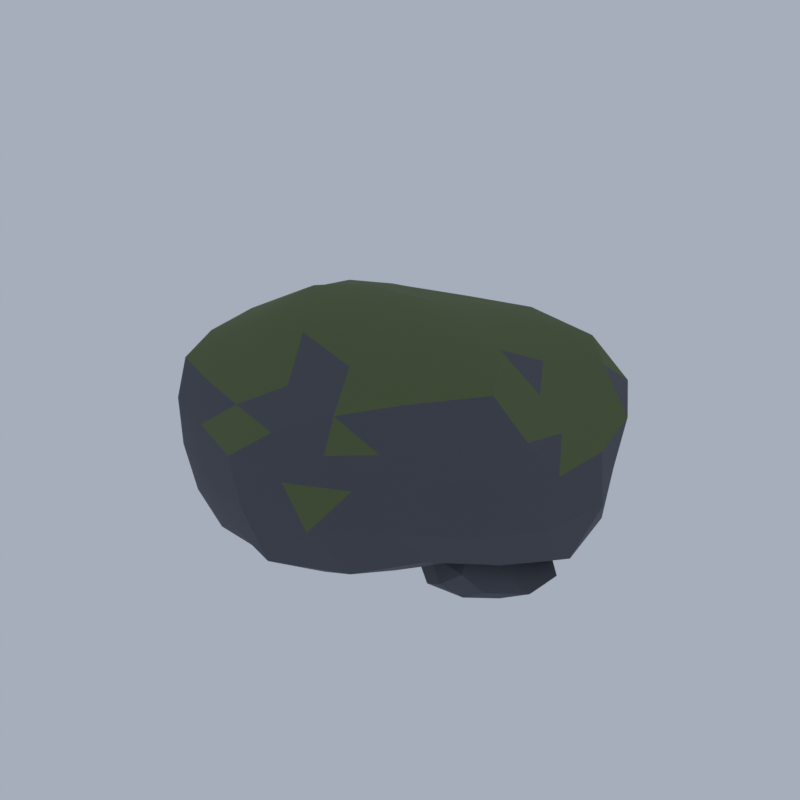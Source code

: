 # Source: E15_04_boulder_04.blend  (saved by Blender 5.2.45; exported with 4.5.12 LTS)
import bpy
from mathutils import Matrix  # noqa: F401  (used for matrix-valued properties, if any)

bpy.ops.wm.read_factory_settings(use_empty=True)
scene = bpy.context.scene
scene.name = 'Scene'

# ---- collections
col_collection = bpy.data.collections.new('Collection'); scene.collection.children.link(col_collection)

# ---- materials (node trees are filled in below, after node groups)
mat_wd_rock_dark_rock = bpy.data.materials.new('wd_rock_dark|Rock')
mat_wd_rock_dark_rock.diffuse_color = (0.0869, 0.09152, 0.1113, 1.0)
mat_wd_moss_grass = bpy.data.materials.new('wd_moss|Grass')
mat_wd_moss_grass.diffuse_color = (0.1113, 0.145, 0.05819, 1.0)

# ---- material node trees
mat_wd_rock_dark_rock.use_nodes = True; mat_wd_rock_dark_rock.node_tree.nodes.clear()
_N = mat_wd_rock_dark_rock.node_tree.nodes; _L = mat_wd_rock_dark_rock.node_tree.links
n0 = _N.new('ShaderNodeBsdfPrincipled'); n0.name = 'Principled BSDF'; n0.location = (-200, 100)
n0.inputs[0].default_value = (0.0869, 0.09152, 0.1113, 1.0)
n0.inputs[2].default_value = 0.96
n0.inputs[10].default_value = 0.005
n1 = _N.new('ShaderNodeOutputMaterial'); n1.name = 'Material Output'; n1.location = (200, 100)
_L.new(n0.outputs[0], n1.inputs[0])
n1.is_active_output = True
mat_wd_moss_grass.use_nodes = True; mat_wd_moss_grass.node_tree.nodes.clear()
_N = mat_wd_moss_grass.node_tree.nodes; _L = mat_wd_moss_grass.node_tree.links
n0 = _N.new('ShaderNodeBsdfPrincipled'); n0.name = 'Principled BSDF'; n0.location = (-200, 100)
n0.inputs[0].default_value = (0.1113, 0.145, 0.05819, 1.0)
n0.inputs[2].default_value = 1.0
n0.inputs[10].default_value = 0.005
n1 = _N.new('ShaderNodeOutputMaterial'); n1.name = 'Material Output'; n1.location = (200, 100)
_L.new(n0.outputs[0], n1.inputs[0])
n1.is_active_output = True

# ---- world
world_world = bpy.data.worlds.new('World'); scene.world = world_world
world_world.use_nodes = True; world_world.node_tree.nodes.clear()
_N = world_world.node_tree.nodes; _L = world_world.node_tree.links
n0 = _N.new('ShaderNodeOutputWorld'); n0.name = 'World Output'; n0.location = (200, 100)
n1 = _N.new('ShaderNodeBackground'); n1.name = 'Background'; n1.location = (-200, 100)
n1.inputs[0].default_value = (0.42, 0.47, 0.55, 1.0)
n1.inputs[1].default_value = 0.9
_L.new(n1.outputs[0], n0.inputs[0])
n0.is_active_output = True
world_world.color = (0.05088, 0.05088, 0.05088)
world_world.sun_shadow_jitter_overblur = 0.0

# ---- meshes
me_boulder_mossy = bpy.data.meshes.new('boulder_mossy')
me_boulder_mossy.from_pydata([(-0.00486, -0.1909, 0.2105), (2.784, -2.048, 0.6015), (-1.223, -3.629, 0.4566), (-3.777, -0.1909, 0.5065), (-1.191, 3.155, 0.4875), (3.228, 1.962, 0.4414), (1.081, -3.253, 2.631), (-3.347, -2.416, 2.812), (-3.563, 2.179, 2.89), (1.278, 3.43, 2.818), (3.739, -0.1909, 2.699), (-0.00486, -0.1909, 4.062), (-0.9906, -2.972, 0.3432), (-0.6054, -1.885, 0.3117), (-0.3228, -1.088, 0.2399), (0.9462, -0.8243, 0.1904), (1.911, -1.467, 0.2516), (2.35, -1.759, 0.3645), (2.084, -2.644, 0.4564), (1.124, -3.376, 0.3892), (-0.1343, -3.65, 0.3949), (3.826, 1.085, 0.3796), (4.119, -0.1909, 0.3638), (3.373, -1.316, 0.4042), (0.9265, 0.4294, 0.1986), (2.062, 1.186, 0.2251), (2.928, 1.762, 0.31), (-3.168, -0.1909, 0.3453), (-2.261, -0.1909, 0.2673), (-1.011, -0.1909, 0.2474), (-2.173, -3.133, 0.3899), (-2.997, -2.184, 0.3868), (-3.336, -1.068, 0.4324), (-0.8758, 2.266, 0.3716), (-0.5688, 1.4, 0.3284), (-0.3028, 0.6496, 0.2617), (-3.524, 0.7363, 0.4007), (-2.674, 1.587, 0.4172), (-1.96, 2.463, 0.423), (-0.1226, 2.957, 0.4425), (1.023, 2.71, 0.4072), (2.38, 2.611, 0.3897), (4.086, -0.7696, 2.233), (4.318, -1.478, 1.607), (3.759, -1.966, 0.9662), (3.499, 1.462, 1.01), (4.13, 1.041, 1.607), (4.21, 0.4053, 2.252), (0.6387, -3.822, 2.214), (-0.00486, -4.176, 1.607), (-0.6702, -3.945, 0.9788), (2.809, -2.75, 1.007), (2.356, -3.169, 1.607), (1.676, -3.244, 2.172), (-3.844, -2.002, 2.26), (-3.952, -1.367, 1.607), (-3.982, -0.7534, 0.9978), (-1.872, -3.583, 0.9794), (-2.492, -3.328, 1.607), (-3.024, -2.937, 2.251), (-3.386, 2.884, 2.328), (-2.495, 2.951, 1.607), (-1.852, 3.165, 0.9861), (-4.346, 0.4232, 0.942), (-4.575, 1.17, 1.607), (-4.314, 1.841, 2.34), (2.095, 3.624, 2.312), (2.655, 3.165, 1.607), (2.895, 2.446, 0.9886), (-0.7034, 3.751, 0.9475), (-0.00486, 4.233, 1.607), (0.7366, 3.993, 2.307), (3.682, -1.162, 2.907), (3.158, -2.298, 3.016), (1.97, -2.872, 2.803), (0.1192, -3.507, 2.834), (-1.07, -3.197, 2.85), (-2.269, -2.851, 2.854), (-3.709, -1.424, 2.942), (-3.844, -0.1909, 2.991), (-3.798, 1.072, 2.974), (-2.514, 2.756, 2.989), (-1.121, 2.958, 2.909), (0.1255, 3.294, 2.896), (2.365, 3.025, 3.041), (3.241, 1.971, 3.053), (3.47, 0.7247, 2.832), (0.3683, -1.244, 4.054), (0.6956, -2.167, 3.746), (0.9351, -2.843, 3.155), (3.254, -0.1909, 3.266), (2.388, -0.1909, 3.866), (1.197, -0.1909, 4.052), (-0.9737, -0.8361, 4.051), (-1.854, -1.422, 3.764), (-2.652, -1.954, 3.272), (-0.874, 0.3879, 4.009), (-1.799, 1.004, 3.699), (-2.761, 1.645, 3.341), (0.3148, 0.7109, 3.932), (0.6502, 1.657, 3.608), (1.059, 2.81, 3.359), (1.481, 0.7989, 3.75), (2.656, 0.8136, 3.366), (1.983, 1.952, 3.483), (-0.5337, 1.301, 3.603), (-0.2259, 2.45, 3.374), (-1.522, 2.069, 3.377), (-2.014, -0.1909, 3.951), (-2.937, 0.4601, 3.452), (-2.863, -0.8253, 3.405), (-0.6201, -1.927, 3.93), (-1.489, -2.402, 3.339), (-0.2193, -2.754, 3.322), (1.754, -1.362, 4.027), (2.08, -2.438, 3.575), (3.102, -1.364, 3.661), (4.008, 1.624, 2.358), (3.437, 2.102, 1.607), (3.286, 2.903, 2.398), (-0.6077, 3.612, 2.31), (-1.344, 3.586, 1.607), (-1.984, 3.259, 2.32), (-4.631, 0.5364, 2.394), (-4.633, -0.1909, 1.607), (-4.303, -0.8667, 2.338), (-1.846, -3.401, 2.271), (-1.295, -3.829, 1.607), (-0.5901, -3.883, 2.29), (2.666, -2.702, 2.249), (3.422, -2.473, 1.607), (3.663, -1.85, 2.293), (1.495, 4.042, 1.607), (1.99, 3.288, 0.8875), (0.6008, 3.63, 0.9002), (-3.737, 2.295, 1.607), (-2.755, 2.395, 0.9459), (-3.726, 1.492, 0.9107), (-3.438, -2.478, 1.607), (-3.445, -1.747, 0.9631), (-2.907, -2.92, 0.9093), (1.343, -3.993, 1.607), (0.6359, -4.233, 0.8592), (1.983, -3.656, 0.8903), (4.633, -0.1909, 1.607), (4.488, -0.8972, 0.8421), (4.284, 0.4834, 0.8768), (1.542, 2.113, 0.316), (0.565, 1.417, 0.2641), (0.1894, 2.13, 0.3538), (-1.58, 1.506, 0.3639), (-1.365, 0.7146, 0.2927), (-2.517, 0.7575, 0.3376), (-2.754, -1.229, 0.3141), (-1.442, -1.148, 0.276), (-1.868, -2.199, 0.323), (3.368, 0.558, 0.2684), (3.092, -0.8785, 0.2945), (2.256, -0.1909, 0.1911), (0.2017, -2.659, 0.3391), (0.5624, -1.791, 0.2656), (1.4, -2.283, 0.341), (2.795, -1.191, 0.0), (3.645, -1.705, 0.07109), (2.417, -2.16, 0.06462), (1.857, -1.191, 0.07528), (2.411, -0.206, 0.06386), (3.764, -0.6043, 0.06555), (3.186, -2.193, 0.6228), (1.824, -1.779, 0.6069), (1.812, -0.5958, 0.6106), (3.194, -0.1677, 0.6296), (3.857, -1.191, 0.5722), (2.795, -1.191, 0.9023), (2.584, -1.732, 0.0276), (3.312, -1.504, 0.03297), (3.14, -2.076, 0.05868), (3.975, -1.191, 0.05577), (3.364, -0.8467, 0.0252), (2.141, -1.191, 0.03107), (1.921, -1.72, 0.06038), (2.581, -0.6426, 0.0265), (1.923, -0.663, 0.06051), (3.113, -0.375, 0.06274), (4.137, -1.554, 0.3068), (4.21, -0.8077, 0.3068), (2.795, -2.313, 0.3068), (3.521, -2.024, 0.3068), (1.5, -1.541, 0.3068), (2.097, -1.991, 0.3068), (2.109, -0.4037, 0.3068), (1.488, -0.837, 0.3068), (3.663, -0.1959, 0.3068), (2.795, -0.1875, 0.3068), (3.571, -1.661, 0.6031), (2.442, -2.097, 0.6602), (1.547, -1.191, 0.6924), (2.456, -0.3201, 0.6464), (3.596, -0.7058, 0.6129), (3.033, -1.8, 0.9283), (3.453, -1.191, 0.8387), (2.219, -1.54, 0.8832), (2.236, -0.8522, 0.8663), (3.018, -0.6202, 0.8894)], [], [(0, 15, 14), (1, 17, 23), (0, 14, 29), (0, 29, 35), (0, 35, 24), (1, 23, 44), (2, 20, 50), (3, 32, 56), (4, 38, 62), (5, 41, 68), (1, 44, 51), (2, 50, 57), (3, 56, 63), (4, 62, 69), (5, 68, 45), (6, 74, 89), (7, 77, 95), (8, 80, 98), (9, 83, 101), (10, 86, 90), (92, 99, 11), (91, 102, 92), (90, 103, 91), (92, 102, 99), (102, 100, 99), (91, 103, 102), (103, 104, 102), (102, 104, 100), (104, 101, 100), (90, 86, 103), (86, 85, 103), (103, 85, 104), (85, 84, 104), (104, 84, 101), (84, 9, 101), (99, 96, 11), (100, 105, 99), (101, 106, 100), (99, 105, 96), (105, 97, 96), (100, 106, 105), (106, 107, 105), (105, 107, 97), (107, 98, 97), (101, 83, 106), (83, 82, 106), (106, 82, 107), (82, 81, 107), (107, 81, 98), (81, 8, 98), (96, 93, 11), (97, 108, 96), (98, 109, 97), (96, 108, 93), (108, 94, 93), (97, 109, 108), (109, 110, 108), (108, 110, 94), (110, 95, 94), (98, 80, 109), (80, 79, 109), (109, 79, 110), (79, 78, 110), (110, 78, 95), (78, 7, 95), (93, 87, 11), (94, 111, 93), (95, 112, 94), (93, 111, 87), (111, 88, 87), (94, 112, 111), (112, 113, 111), (111, 113, 88), (113, 89, 88), (95, 77, 112), (77, 76, 112), (112, 76, 113), (76, 75, 113), (113, 75, 89), (75, 6, 89), (87, 92, 11), (88, 114, 87), (89, 115, 88), (87, 114, 92), (114, 91, 92), (88, 115, 114), (115, 116, 114), (114, 116, 91), (116, 90, 91), (89, 74, 115), (74, 73, 115), (115, 73, 116), (73, 72, 116), (116, 72, 90), (72, 10, 90), (47, 86, 10), (46, 117, 47), (45, 118, 46), (47, 117, 86), (117, 85, 86), (46, 118, 117), (118, 119, 117), (117, 119, 85), (119, 84, 85), (45, 68, 118), (68, 67, 118), (118, 67, 119), (67, 66, 119), (119, 66, 84), (66, 9, 84), (71, 83, 9), (70, 120, 71), (69, 121, 70), (71, 120, 83), (120, 82, 83), (70, 121, 120), (121, 122, 120), (120, 122, 82), (122, 81, 82), (69, 62, 121), (62, 61, 121), (121, 61, 122), (61, 60, 122), (122, 60, 81), (60, 8, 81), (65, 80, 8), (64, 123, 65), (63, 124, 64), (65, 123, 80), (123, 79, 80), (64, 124, 123), (124, 125, 123), (123, 125, 79), (125, 78, 79), (63, 56, 124), (56, 55, 124), (124, 55, 125), (55, 54, 125), (125, 54, 78), (54, 7, 78), (59, 77, 7), (58, 126, 59), (57, 127, 58), (59, 126, 77), (126, 76, 77), (58, 127, 126), (127, 128, 126), (126, 128, 76), (128, 75, 76), (57, 50, 127), (50, 49, 127), (127, 49, 128), (49, 48, 128), (128, 48, 75), (48, 6, 75), (53, 74, 6), (52, 129, 53), (51, 130, 52), (53, 129, 74), (129, 73, 74), (52, 130, 129), (130, 131, 129), (129, 131, 73), (131, 72, 73), (51, 44, 130), (44, 43, 130), (130, 43, 131), (43, 42, 131), (131, 42, 72), (42, 10, 72), (66, 71, 9), (67, 132, 66), (68, 133, 67), (66, 132, 71), (132, 70, 71), (67, 133, 132), (133, 134, 132), (132, 134, 70), (134, 69, 70), (68, 41, 133), (41, 40, 133), (133, 40, 134), (40, 39, 134), (134, 39, 69), (39, 4, 69), (60, 65, 8), (61, 135, 60), (62, 136, 61), (60, 135, 65), (135, 64, 65), (61, 136, 135), (136, 137, 135), (135, 137, 64), (137, 63, 64), (62, 38, 136), (38, 37, 136), (136, 37, 137), (37, 36, 137), (137, 36, 63), (36, 3, 63), (54, 59, 7), (55, 138, 54), (56, 139, 55), (54, 138, 59), (138, 58, 59), (55, 139, 138), (139, 140, 138), (138, 140, 58), (140, 57, 58), (56, 32, 139), (32, 31, 139), (139, 31, 140), (31, 30, 140), (140, 30, 57), (30, 2, 57), (48, 53, 6), (49, 141, 48), (50, 142, 49), (48, 141, 53), (141, 52, 53), (49, 142, 141), (142, 143, 141), (141, 143, 52), (143, 51, 52), (50, 20, 142), (20, 19, 142), (142, 19, 143), (19, 18, 143), (143, 18, 51), (18, 1, 51), (42, 47, 10), (43, 144, 42), (44, 145, 43), (42, 144, 47), (144, 46, 47), (43, 145, 144), (145, 146, 144), (144, 146, 46), (146, 45, 46), (44, 23, 145), (23, 22, 145), (145, 22, 146), (22, 21, 146), (146, 21, 45), (21, 5, 45), (26, 41, 5), (25, 147, 26), (24, 148, 25), (26, 147, 41), (147, 40, 41), (25, 148, 147), (148, 149, 147), (147, 149, 40), (149, 39, 40), (24, 35, 148), (35, 34, 148), (148, 34, 149), (34, 33, 149), (149, 33, 39), (33, 4, 39), (33, 38, 4), (34, 150, 33), (35, 151, 34), (33, 150, 38), (150, 37, 38), (34, 151, 150), (151, 152, 150), (150, 152, 37), (152, 36, 37), (35, 29, 151), (29, 28, 151), (151, 28, 152), (28, 27, 152), (152, 27, 36), (27, 3, 36), (27, 32, 3), (28, 153, 27), (29, 154, 28), (27, 153, 32), (153, 31, 32), (28, 154, 153), (154, 155, 153), (153, 155, 31), (155, 30, 31), (29, 14, 154), (14, 13, 154), (154, 13, 155), (13, 12, 155), (155, 12, 30), (12, 2, 30), (21, 26, 5), (22, 156, 21), (23, 157, 22), (21, 156, 26), (156, 25, 26), (22, 157, 156), (157, 158, 156), (156, 158, 25), (158, 24, 25), (23, 17, 157), (17, 16, 157), (157, 16, 158), (16, 15, 158), (158, 15, 24), (15, 0, 24), (12, 20, 2), (13, 159, 12), (14, 160, 13), (12, 159, 20), (159, 19, 20), (13, 160, 159), (160, 161, 159), (159, 161, 19), (161, 18, 19), (14, 15, 160), (15, 16, 160), (160, 16, 161), (16, 17, 161), (161, 17, 18), (17, 1, 18), (162, 175, 174), (163, 175, 177), (162, 174, 179), (162, 179, 181), (162, 181, 178), (163, 177, 184), (164, 176, 186), (165, 180, 188), (166, 182, 190), (167, 183, 192), (163, 184, 187), (164, 186, 189), (165, 188, 191), (166, 190, 193), (167, 192, 185), (168, 194, 199), (169, 195, 201), (170, 196, 202), (171, 197, 203), (172, 198, 200), (200, 203, 173), (200, 198, 203), (198, 171, 203), (203, 202, 173), (203, 197, 202), (197, 170, 202), (202, 201, 173), (202, 196, 201), (196, 169, 201), (201, 199, 173), (201, 195, 199), (195, 168, 199), (199, 200, 173), (199, 194, 200), (194, 172, 200), (185, 198, 172), (185, 192, 198), (192, 171, 198), (193, 197, 171), (193, 190, 197), (190, 170, 197), (191, 196, 170), (191, 188, 196), (188, 169, 196), (189, 195, 169), (189, 186, 195), (186, 168, 195), (187, 194, 168), (187, 184, 194), (184, 172, 194), (192, 193, 171), (192, 183, 193), (183, 166, 193), (190, 191, 170), (190, 182, 191), (182, 165, 191), (188, 189, 169), (188, 180, 189), (180, 164, 189), (186, 187, 168), (186, 176, 187), (176, 163, 187), (184, 185, 172), (184, 177, 185), (177, 167, 185), (178, 183, 167), (178, 181, 183), (181, 166, 183), (181, 182, 166), (181, 179, 182), (179, 165, 182), (179, 180, 165), (179, 174, 180), (174, 164, 180), (177, 178, 167), (177, 175, 178), (175, 162, 178), (174, 176, 164), (174, 175, 176), (175, 163, 176)])
me_boulder_mossy.polygons.foreach_set('use_smooth', [True] * 400)
me_boulder_mossy.polygons.foreach_set('material_index', [0, 0, 0, 0, 0, 0, 0, 0, 0, 0, 0, 0, 0, 0, 0, 1, 1, 1, 1, 1, 1, 1, 0, 1, 1, 1, 1, 1, 1, 1, 1, 1, 1, 1, 1, 1, 1, 1, 1, 1, 1, 1, 1, 1, 1, 1, 1, 1, 1, 1, 1, 1, 1, 1, 1, 1, 1, 1, 1, 1, 1, 1, 1, 1, 1, 1, 1, 1, 1, 1, 1, 1, 0, 0, 1, 1, 1, 0, 0, 0, 1, 1, 1, 1, 1, 1, 1, 1, 1, 0, 0, 0, 0, 1, 1, 1, 0, 0, 1, 1, 0, 0, 0, 1, 0, 0, 0, 0, 0, 0, 1, 0, 0, 1, 1, 0, 0, 1, 0, 0, 0, 0, 0, 0, 0, 1, 0, 0, 1, 1, 0, 0, 0, 0, 0, 0, 0, 0, 0, 1, 0, 0, 0, 0, 0, 0, 0, 1, 1, 0, 0, 0, 0, 0, 0, 0, 0, 0, 0, 0, 0, 0, 0, 0, 0, 0, 0, 0, 0, 0, 0, 0, 0, 0, 0, 0, 0, 0, 0, 0, 0, 0, 0, 0, 0, 0, 0, 0, 0, 0, 0, 0, 0, 0, 0, 0, 0, 0, 0, 0, 0, 0, 0, 0, 0, 0, 0, 0, 0, 0, 0, 0, 0, 0, 0, 0, 0, 0, 1, 0, 0, 0, 0, 0, 0, 0, 0, 0, 0, 0, 1, 0, 0, 0, 0, 0, 0, 0, 0, 0, 0, 0, 0, 0, 0, 0, 0, 0, 0, 0, 0, 0, 0, 0, 0, 0, 0, 0, 0, 0, 0, 0, 0, 0, 0, 0, 0, 0, 0, 0, 0, 0, 0, 0, 0, 0, 0, 0, 0, 0, 0, 0, 0, 0, 0, 0, 0, 0, 0, 0, 0, 0, 0, 0, 0, 0, 0, 0, 0, 0, 0, 0, 0, 0, 0, 0, 0, 0, 0, 0, 0, 0, 0, 0, 0, 0, 0, 0, 0, 0, 0, 0, 0, 0, 0, 0, 0, 0, 0, 0, 0, 0, 0, 0, 0, 0, 0, 0, 0, 0, 0, 0, 0, 0, 0, 0, 0, 0, 0, 0, 0, 0, 0, 0, 0, 0, 0, 0, 0, 0, 0, 0, 0, 0, 0, 0, 0, 0, 0, 0, 0, 0, 0, 0, 0, 0, 0, 0, 0, 0, 0, 0, 0, 0, 0, 0, 0, 0, 0, 0, 0, 0, 0, 0, 0, 0, 0, 0, 0, 0])
_k = set([(2, 20), (2, 30), (3, 32), (3, 36), (3, 63), (4, 38), (4, 39), (4, 69), (5, 21), (5, 41), (5, 68), (7, 54), (7, 59), (7, 77), (7, 78), (8, 65), (8, 81), (18, 19), (19, 20), (20, 142), (21, 22), (21, 146), (22, 23), (22, 145), (30, 31), (30, 140), (31, 32), (31, 140), (36, 37), (37, 38), (39, 40), (40, 41), (41, 133), (42, 72), (43, 130), (43, 131), (43, 144), (43, 145), (44, 51), (44, 145), (45, 68), (45, 146), (46, 117), (46, 146), (47, 117), (47, 144), (48, 141), (49, 128), (49, 142), (50, 142), (51, 52), (51, 143), (52, 130), (52, 141), (54, 125), (54, 138), (55, 124), (58, 59), (60, 65), (60, 81), (60, 122), (60, 135), (62, 69), (63, 64), (63, 124), (64, 65), (64, 135), (65, 123), (66, 119), (66, 132), (67, 119), (67, 132), (69, 70), (70, 71), (70, 121), (70, 132), (72, 116), (73, 115), (73, 116), (73, 129), (73, 131), (75, 89), (75, 128), (78, 79), (81, 82), (84, 85), (84, 101), (84, 119), (85, 117), (88, 115), (89, 115), (91, 116), (108, 109), (117, 119), (120, 122), (121, 122), (123, 124), (123, 125), (124, 125), (126, 128), (129, 131), (132, 133), (138, 140), (141, 142), (141, 143), (142, 143), (144, 145), (163, 176), (163, 177), (163, 184), (164, 176), (164, 180), (164, 186), (164, 189), (165, 180), (165, 182), (166, 182), (166, 183), (166, 190), (166, 193), (167, 177), (167, 183), (167, 185), (167, 192), (168, 186), (168, 187), (168, 195), (168, 199), (169, 188), (169, 195), (169, 196), (170, 191), (170, 196), (170, 197), (171, 192), (171, 197), (171, 203), (172, 200), (176, 186), (176, 187), (177, 184), (177, 185), (180, 188), (182, 191), (183, 192), (184, 185), (184, 187), (184, 194), (185, 192), (186, 195), (188, 189), (188, 191), (188, 196), (190, 191), (191, 196), (192, 193), (196, 201), (199, 200), (199, 201), (200, 203), (202, 203)])
me_boulder_mossy.attributes.new('sharp_edge', 'BOOLEAN', 'EDGE').data.foreach_set('value', [ (min(e.vertices), max(e.vertices)) in _k for e in me_boulder_mossy.edges])
me_boulder_mossy.materials.append(mat_wd_rock_dark_rock)
me_boulder_mossy.materials.append(mat_wd_moss_grass)
me_boulder_mossy.update()

# ---- objects
ob_boulder_mossy = bpy.data.objects.new('boulder_mossy', me_boulder_mossy)

# ---- transforms, parenting, visibility, modifiers, constraints
ob_boulder_mossy.location = (0.0, 0.0, 0.0)

# ---- collection membership
scene.collection.objects.link(ob_boulder_mossy)

# ---- scene / render settings (as saved in the file)
scene.frame_start = 1; scene.frame_end = 250; scene.frame_set(1)
scene.render.engine = 'CYCLES'
scene.render.resolution_x = 420
scene.render.resolution_y = 420
scene.render.bake_bias = 0.0
scene.render.bake_samples = 0
scene.render.compositor_device = 'GPU'
scene.cycles.samples = 24
scene.cycles.adaptive_threshold = 0.05
scene.cycles.max_bounces = 4
scene.cycles.diffuse_bounces = 2
scene.cycles.glossy_bounces = 2
scene.cycles.transmission_bounces = 2
scene.cycles.transparent_max_bounces = 4
scene.eevee.taa_render_samples = 48
scene.eevee.use_volume_custom_range = False
scene.eevee.fast_gi_thickness_near = 0.1
scene.eevee.fast_gi_thickness_far = 0.0
scene.eevee.ray_tracing_options.screen_trace_thickness = 0.1
scene.view_settings.view_transform = 'Standard'
bpy.context.view_layer.update()

# ---- added for rendering (the .blend has no active camera): camera
cam_auto = bpy.data.cameras.new('AutoCamera')
cam_auto.lens = 50.0
cam_auto.sensor_width = 36.0
cam_auto.clip_end = 1000.0
ob_auto_camera = bpy.data.objects.new('AutoCamera', cam_auto)
scene.collection.objects.link(ob_auto_camera)
ob_auto_camera.location = (12.2059, -14.6471, 11.796)
ob_auto_camera.rotation_euler = (1.09748, -7.21219e-08, 0.694738)
scene.camera = ob_auto_camera
bpy.context.view_layer.update()
